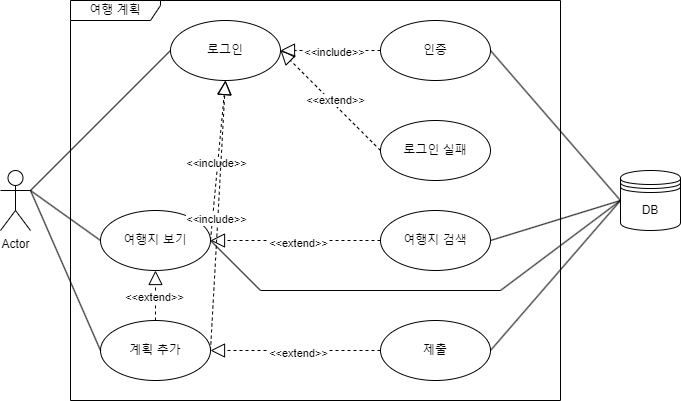

The diagram above was exported from draw.io. Its source (the exported page's mxGraphModel, read from the mxfile embedded in the PNG):
<mxGraphModel dx="1434" dy="746" grid="1" gridSize="10" guides="1" tooltips="1" connect="1" arrows="1" fold="1" page="1" pageScale="1" pageWidth="827" pageHeight="1169" math="0" shadow="0">
  <root>
    <mxCell id="0" />
    <mxCell id="1" parent="0" />
    <mxCell id="0O1JGs49_3W56DRHVbvZ-1" value="Actor" style="shape=umlActor;verticalLabelPosition=bottom;verticalAlign=top;html=1;outlineConnect=0;" parent="1" vertex="1">
      <mxGeometry x="100" y="310" width="30" height="60" as="geometry" />
    </mxCell>
    <mxCell id="0O1JGs49_3W56DRHVbvZ-5" value="여행지 보기" style="ellipse;whiteSpace=wrap;html=1;" parent="1" vertex="1">
      <mxGeometry x="200" y="350" width="110" height="60" as="geometry" />
    </mxCell>
    <mxCell id="0O1JGs49_3W56DRHVbvZ-6" value="계획 추가" style="ellipse;whiteSpace=wrap;html=1;" parent="1" vertex="1">
      <mxGeometry x="200" y="460" width="110" height="60" as="geometry" />
    </mxCell>
    <mxCell id="0O1JGs49_3W56DRHVbvZ-8" value="여행지 검색" style="ellipse;whiteSpace=wrap;html=1;" parent="1" vertex="1">
      <mxGeometry x="480" y="350" width="110" height="60" as="geometry" />
    </mxCell>
    <mxCell id="0O1JGs49_3W56DRHVbvZ-10" value="로그인" style="ellipse;whiteSpace=wrap;html=1;" parent="1" vertex="1">
      <mxGeometry x="270" y="160" width="110" height="60" as="geometry" />
    </mxCell>
    <mxCell id="0O1JGs49_3W56DRHVbvZ-11" value="인증" style="ellipse;whiteSpace=wrap;html=1;" parent="1" vertex="1">
      <mxGeometry x="480" y="160" width="110" height="60" as="geometry" />
    </mxCell>
    <mxCell id="0O1JGs49_3W56DRHVbvZ-12" value="로그인 실패" style="ellipse;whiteSpace=wrap;html=1;" parent="1" vertex="1">
      <mxGeometry x="480" y="260" width="110" height="60" as="geometry" />
    </mxCell>
    <mxCell id="0O1JGs49_3W56DRHVbvZ-13" value="DB" style="shape=datastore;whiteSpace=wrap;html=1;" parent="1" vertex="1">
      <mxGeometry x="720" y="310" width="60" height="60" as="geometry" />
    </mxCell>
    <mxCell id="0O1JGs49_3W56DRHVbvZ-18" value="" style="endArrow=block;dashed=1;endFill=0;endSize=12;html=1;rounded=0;entryX=1;entryY=0.5;entryDx=0;entryDy=0;exitX=0;exitY=0.5;exitDx=0;exitDy=0;" parent="1" source="0O1JGs49_3W56DRHVbvZ-11" target="0O1JGs49_3W56DRHVbvZ-10" edge="1">
      <mxGeometry width="160" relative="1" as="geometry">
        <mxPoint x="540" y="250" as="sourcePoint" />
        <mxPoint x="490" y="330" as="targetPoint" />
      </mxGeometry>
    </mxCell>
    <mxCell id="0O1JGs49_3W56DRHVbvZ-20" value="&amp;lt;&amp;lt;include&amp;gt;&amp;gt;" style="edgeLabel;html=1;align=center;verticalAlign=middle;resizable=0;points=[];" parent="0O1JGs49_3W56DRHVbvZ-18" vertex="1" connectable="0">
      <mxGeometry x="-0.0571" y="1" relative="1" as="geometry">
        <mxPoint as="offset" />
      </mxGeometry>
    </mxCell>
    <mxCell id="0O1JGs49_3W56DRHVbvZ-21" value="" style="endArrow=block;dashed=1;endFill=0;endSize=12;html=1;rounded=0;exitX=0;exitY=0.5;exitDx=0;exitDy=0;entryX=1;entryY=0.5;entryDx=0;entryDy=0;" parent="1" source="0O1JGs49_3W56DRHVbvZ-12" target="0O1JGs49_3W56DRHVbvZ-10" edge="1">
      <mxGeometry width="160" relative="1" as="geometry">
        <mxPoint x="330" y="330" as="sourcePoint" />
        <mxPoint x="310" y="190" as="targetPoint" />
      </mxGeometry>
    </mxCell>
    <mxCell id="0O1JGs49_3W56DRHVbvZ-22" value="&amp;lt;&amp;lt;extend&amp;gt;&amp;gt;" style="edgeLabel;html=1;align=center;verticalAlign=middle;resizable=0;points=[];" parent="0O1JGs49_3W56DRHVbvZ-21" vertex="1" connectable="0">
      <mxGeometry x="-0.034" y="-3" relative="1" as="geometry">
        <mxPoint as="offset" />
      </mxGeometry>
    </mxCell>
    <mxCell id="0O1JGs49_3W56DRHVbvZ-23" value="" style="endArrow=block;dashed=1;endFill=0;endSize=12;html=1;rounded=0;entryX=1;entryY=0.5;entryDx=0;entryDy=0;exitX=0;exitY=0.5;exitDx=0;exitDy=0;" parent="1" source="0O1JGs49_3W56DRHVbvZ-8" target="0O1JGs49_3W56DRHVbvZ-5" edge="1">
      <mxGeometry width="160" relative="1" as="geometry">
        <mxPoint x="330" y="310" as="sourcePoint" />
        <mxPoint x="490" y="310" as="targetPoint" />
      </mxGeometry>
    </mxCell>
    <mxCell id="0O1JGs49_3W56DRHVbvZ-24" value="&amp;lt;&amp;lt;extend&amp;gt;&amp;gt;" style="edgeLabel;html=1;align=center;verticalAlign=middle;resizable=0;points=[];" parent="0O1JGs49_3W56DRHVbvZ-23" vertex="1" connectable="0">
      <mxGeometry x="-0.0235" y="2" relative="1" as="geometry">
        <mxPoint as="offset" />
      </mxGeometry>
    </mxCell>
    <mxCell id="0O1JGs49_3W56DRHVbvZ-25" value="제출" style="ellipse;whiteSpace=wrap;html=1;" parent="1" vertex="1">
      <mxGeometry x="480" y="460" width="110" height="60" as="geometry" />
    </mxCell>
    <mxCell id="0O1JGs49_3W56DRHVbvZ-26" value="" style="endArrow=block;dashed=1;endFill=0;endSize=12;html=1;rounded=0;entryX=1;entryY=0.5;entryDx=0;entryDy=0;exitX=0;exitY=0.5;exitDx=0;exitDy=0;" parent="1" source="0O1JGs49_3W56DRHVbvZ-25" target="0O1JGs49_3W56DRHVbvZ-6" edge="1">
      <mxGeometry width="160" relative="1" as="geometry">
        <mxPoint x="480" y="479.5" as="sourcePoint" />
        <mxPoint x="310" y="479.5" as="targetPoint" />
      </mxGeometry>
    </mxCell>
    <mxCell id="0O1JGs49_3W56DRHVbvZ-27" value="&amp;lt;&amp;lt;extend&amp;gt;&amp;gt;" style="edgeLabel;html=1;align=center;verticalAlign=middle;resizable=0;points=[];" parent="0O1JGs49_3W56DRHVbvZ-26" vertex="1" connectable="0">
      <mxGeometry x="-0.0235" y="2" relative="1" as="geometry">
        <mxPoint as="offset" />
      </mxGeometry>
    </mxCell>
    <mxCell id="0O1JGs49_3W56DRHVbvZ-31" value="" style="endArrow=block;dashed=1;endFill=0;endSize=12;html=1;rounded=0;entryX=0.5;entryY=1;entryDx=0;entryDy=0;exitX=1;exitY=0.5;exitDx=0;exitDy=0;" parent="1" source="0O1JGs49_3W56DRHVbvZ-5" target="0O1JGs49_3W56DRHVbvZ-10" edge="1">
      <mxGeometry width="160" relative="1" as="geometry">
        <mxPoint x="490" y="390" as="sourcePoint" />
        <mxPoint x="320" y="390" as="targetPoint" />
      </mxGeometry>
    </mxCell>
    <mxCell id="0O1JGs49_3W56DRHVbvZ-32" value="&amp;lt;&amp;lt;include&amp;gt;&amp;gt;" style="edgeLabel;html=1;align=center;verticalAlign=middle;resizable=0;points=[];" parent="0O1JGs49_3W56DRHVbvZ-31" vertex="1" connectable="0">
      <mxGeometry x="-0.0235" y="2" relative="1" as="geometry">
        <mxPoint as="offset" />
      </mxGeometry>
    </mxCell>
    <mxCell id="0O1JGs49_3W56DRHVbvZ-33" value="" style="endArrow=block;dashed=1;endFill=0;endSize=12;html=1;rounded=0;entryX=0.5;entryY=1;entryDx=0;entryDy=0;exitX=1;exitY=0.5;exitDx=0;exitDy=0;" parent="1" source="0O1JGs49_3W56DRHVbvZ-6" target="0O1JGs49_3W56DRHVbvZ-10" edge="1">
      <mxGeometry width="160" relative="1" as="geometry">
        <mxPoint x="320" y="390" as="sourcePoint" />
        <mxPoint x="335" y="230" as="targetPoint" />
      </mxGeometry>
    </mxCell>
    <mxCell id="0O1JGs49_3W56DRHVbvZ-34" value="&amp;lt;&amp;lt;include&amp;gt;&amp;gt;" style="edgeLabel;html=1;align=center;verticalAlign=middle;resizable=0;points=[];" parent="0O1JGs49_3W56DRHVbvZ-33" vertex="1" connectable="0">
      <mxGeometry x="-0.0235" y="2" relative="1" as="geometry">
        <mxPoint as="offset" />
      </mxGeometry>
    </mxCell>
    <mxCell id="0O1JGs49_3W56DRHVbvZ-36" value="" style="endArrow=none;html=1;rounded=0;entryX=0;entryY=0.5;entryDx=0;entryDy=0;exitX=1;exitY=0.3333333333333333;exitDx=0;exitDy=0;exitPerimeter=0;" parent="1" source="0O1JGs49_3W56DRHVbvZ-1" target="0O1JGs49_3W56DRHVbvZ-10" edge="1">
      <mxGeometry width="50" height="50" relative="1" as="geometry">
        <mxPoint x="390" y="460" as="sourcePoint" />
        <mxPoint x="440" y="410" as="targetPoint" />
      </mxGeometry>
    </mxCell>
    <mxCell id="0O1JGs49_3W56DRHVbvZ-37" value="" style="endArrow=none;html=1;rounded=0;entryX=0;entryY=0.5;entryDx=0;entryDy=0;exitX=1;exitY=0.3333333333333333;exitDx=0;exitDy=0;exitPerimeter=0;" parent="1" source="0O1JGs49_3W56DRHVbvZ-1" target="0O1JGs49_3W56DRHVbvZ-5" edge="1">
      <mxGeometry width="50" height="50" relative="1" as="geometry">
        <mxPoint x="70" y="380" as="sourcePoint" />
        <mxPoint x="280" y="200" as="targetPoint" />
      </mxGeometry>
    </mxCell>
    <mxCell id="0O1JGs49_3W56DRHVbvZ-38" value="" style="endArrow=none;html=1;rounded=0;entryX=0;entryY=0.5;entryDx=0;entryDy=0;exitX=1;exitY=0.3333333333333333;exitDx=0;exitDy=0;exitPerimeter=0;" parent="1" source="0O1JGs49_3W56DRHVbvZ-1" target="0O1JGs49_3W56DRHVbvZ-6" edge="1">
      <mxGeometry width="50" height="50" relative="1" as="geometry">
        <mxPoint x="70" y="380" as="sourcePoint" />
        <mxPoint x="210" y="390" as="targetPoint" />
      </mxGeometry>
    </mxCell>
    <mxCell id="0O1JGs49_3W56DRHVbvZ-39" value="" style="endArrow=none;html=1;rounded=0;entryX=0;entryY=0.5;entryDx=0;entryDy=0;exitX=1;exitY=0.5;exitDx=0;exitDy=0;" parent="1" source="0O1JGs49_3W56DRHVbvZ-11" target="0O1JGs49_3W56DRHVbvZ-13" edge="1">
      <mxGeometry width="50" height="50" relative="1" as="geometry">
        <mxPoint x="70" y="380" as="sourcePoint" />
        <mxPoint x="280" y="200" as="targetPoint" />
      </mxGeometry>
    </mxCell>
    <mxCell id="0O1JGs49_3W56DRHVbvZ-40" value="" style="endArrow=none;html=1;rounded=0;entryX=0;entryY=0.5;entryDx=0;entryDy=0;exitX=1;exitY=0.5;exitDx=0;exitDy=0;" parent="1" source="0O1JGs49_3W56DRHVbvZ-25" target="0O1JGs49_3W56DRHVbvZ-13" edge="1">
      <mxGeometry width="50" height="50" relative="1" as="geometry">
        <mxPoint x="600" y="200" as="sourcePoint" />
        <mxPoint x="750" y="400" as="targetPoint" />
      </mxGeometry>
    </mxCell>
    <mxCell id="0O1JGs49_3W56DRHVbvZ-43" value="" style="endArrow=none;html=1;rounded=0;entryX=0;entryY=0.5;entryDx=0;entryDy=0;" parent="1" target="0O1JGs49_3W56DRHVbvZ-13" edge="1">
      <mxGeometry width="50" height="50" relative="1" as="geometry">
        <mxPoint x="600" y="430" as="sourcePoint" />
        <mxPoint x="210" y="390" as="targetPoint" />
      </mxGeometry>
    </mxCell>
    <mxCell id="0O1JGs49_3W56DRHVbvZ-44" value="" style="endArrow=none;html=1;rounded=0;" parent="1" edge="1">
      <mxGeometry width="50" height="50" relative="1" as="geometry">
        <mxPoint x="600" y="430" as="sourcePoint" />
        <mxPoint x="360" y="430" as="targetPoint" />
      </mxGeometry>
    </mxCell>
    <mxCell id="0O1JGs49_3W56DRHVbvZ-46" value="" style="endArrow=none;html=1;rounded=0;entryX=1;entryY=0.5;entryDx=0;entryDy=0;" parent="1" target="0O1JGs49_3W56DRHVbvZ-5" edge="1">
      <mxGeometry width="50" height="50" relative="1" as="geometry">
        <mxPoint x="360" y="430" as="sourcePoint" />
        <mxPoint x="370" y="450" as="targetPoint" />
      </mxGeometry>
    </mxCell>
    <mxCell id="0O1JGs49_3W56DRHVbvZ-49" value="" style="endArrow=none;html=1;rounded=0;entryX=0;entryY=0.5;entryDx=0;entryDy=0;exitX=1;exitY=0.5;exitDx=0;exitDy=0;" parent="1" source="0O1JGs49_3W56DRHVbvZ-8" target="0O1JGs49_3W56DRHVbvZ-13" edge="1">
      <mxGeometry width="50" height="50" relative="1" as="geometry">
        <mxPoint x="600" y="200" as="sourcePoint" />
        <mxPoint x="750" y="400" as="targetPoint" />
      </mxGeometry>
    </mxCell>
    <mxCell id="0O1JGs49_3W56DRHVbvZ-50" value="여행 계획" style="shape=umlFrame;whiteSpace=wrap;html=1;pointerEvents=0;width=90;height=20;" parent="1" vertex="1">
      <mxGeometry x="170" y="140" width="490" height="400" as="geometry" />
    </mxCell>
    <mxCell id="L6ZzTXZRx3BFyjpXkGBx-1" value="" style="endArrow=block;dashed=1;endFill=0;endSize=12;html=1;rounded=0;entryX=0.5;entryY=1;entryDx=0;entryDy=0;exitX=0.5;exitY=0;exitDx=0;exitDy=0;" edge="1" parent="1" source="0O1JGs49_3W56DRHVbvZ-6" target="0O1JGs49_3W56DRHVbvZ-5">
      <mxGeometry width="160" relative="1" as="geometry">
        <mxPoint x="490" y="490" as="sourcePoint" />
        <mxPoint x="320" y="490" as="targetPoint" />
      </mxGeometry>
    </mxCell>
    <mxCell id="L6ZzTXZRx3BFyjpXkGBx-2" value="&amp;lt;&amp;lt;extend&amp;gt;&amp;gt;" style="edgeLabel;html=1;align=center;verticalAlign=middle;resizable=0;points=[];" vertex="1" connectable="0" parent="L6ZzTXZRx3BFyjpXkGBx-1">
      <mxGeometry x="-0.0235" y="2" relative="1" as="geometry">
        <mxPoint as="offset" />
      </mxGeometry>
    </mxCell>
  </root>
</mxGraphModel>